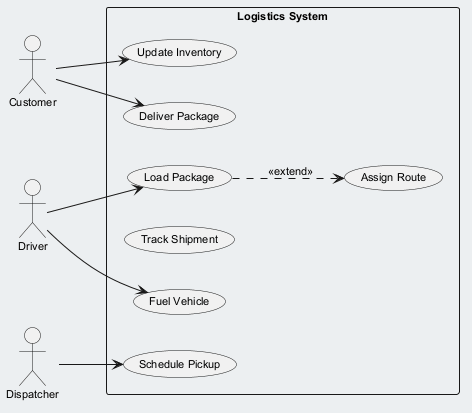

The diagram above was rendered by PlantUML. Its source (embedded in the PNG):
@startuml
skinparam backgroundColor #ECEFF1
skinparam classBackgroundColor #FFFFFF
skinparam classBorderColor #455A64
skinparam defaultFontSize 11
left to right direction
actor "Customer" as C
actor "Driver" as D
actor "Dispatcher" as D1
rectangle "Logistics System" {
  usecase "Update Inventory" as UC_UpdateInventory
  usecase "Load Package" as UC_LoadPackage
  usecase "Schedule Pickup" as UC_SchedulePickup
  usecase "Track Shipment" as UC_TrackShipment
  usecase "Deliver Package" as UC_DeliverPackage
  usecase "Fuel Vehicle" as UC_FuelVehicle
  usecase "Assign Route" as UC_AssignRoute
}
C --> UC_UpdateInventory
C --> UC_DeliverPackage
D --> UC_LoadPackage
D --> UC_FuelVehicle
D1 --> UC_SchedulePickup
UC_LoadPackage ..> UC_AssignRoute : <<extend>>
@enduml